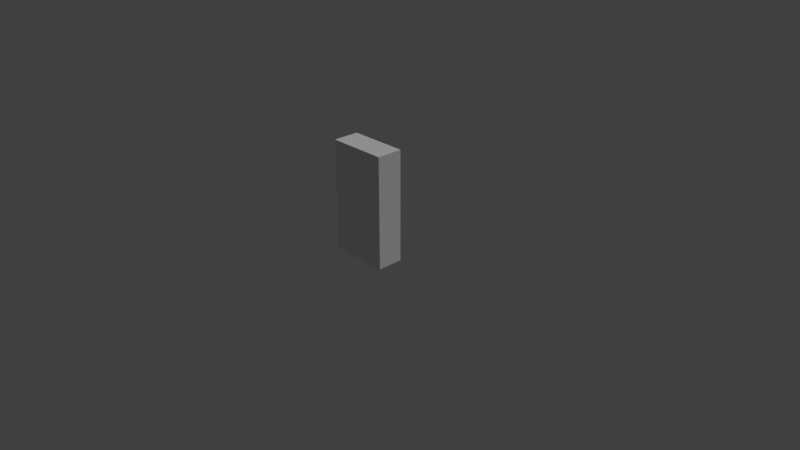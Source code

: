 # Source: happy_cube.blend  (saved by Blender 2.79.0; exported with 4.5.12 LTS)
import bpy
from mathutils import Matrix  # noqa: F401  (used for matrix-valued properties, if any)

bpy.ops.wm.read_factory_settings(use_empty=True)
scene = bpy.context.scene
scene.name = 'Scene'

# ---- collections
col_collection_1 = bpy.data.collections.new('Collection 1'); scene.collection.children.link(col_collection_1)
col_collection_7 = bpy.data.collections.new('Collection 7'); scene.collection.children.link(col_collection_7)

# ---- materials (node trees are filled in below, after node groups)
mat_happycube = bpy.data.materials.new('HappyCube')
mat_happycube.alpha_threshold = 0.0
mat_happycube.use_transparent_shadow = False
mat_happycube.roughness = 0.5

# ---- material node trees

# ---- world
world_world = bpy.data.worlds.new('World'); scene.world = world_world
world_world.color = (0.05088, 0.05088, 0.05088)
world_world.use_sun_shadow = False
world_world.sun_shadow_jitter_overblur = 0.0
world_world.cycles.sampling_method = 'MANUAL'

# ---- cameras
cam_camera = bpy.data.cameras.new('Camera')
cam_camera.clip_end = 100.0
cam_camera.lens = 35.0
cam_camera.sensor_width = 32.0
cam_camera.sensor_height = 18.0
cam_camera.ortho_scale = 7.314
cam_camera.dof.focus_distance = 0.0
cam_camera.dof.aperture_fstop = 128.0

# ---- lights
light_hemi = bpy.data.lights.new('Hemi', 'SUN')
light_hemi.transmission_factor = 0.0
light_hemi.angle = 0.1993
light_hemi.energy = 1.0
light_hemi.shadow_buffer_clip_start = 0.5
light_hemi.shadow_soft_size = 0.1
light_hemi.shadow_cascade_max_distance = 1000.0

# ---- meshes
me_cube = bpy.data.meshes.new('Cube')
me_cube.from_pydata([(-0.4, 0.175, 0.0), (-0.4, 0.175, 1.5), (0.4, 0.175, 0.0), (0.4, 0.175, 1.5), (-0.4, -0.175, 0.0), (-0.4, -0.175, 1.5), (0.4, -0.175, 0.0), (0.4, -0.175, 1.5)], [], [(0, 1, 3, 2), (2, 3, 7, 6), (6, 7, 5, 4), (4, 5, 1, 0), (2, 6, 4, 0), (7, 3, 1, 5)])
_uv = me_cube.uv_layers.new(name='UVMap')
_uv.uv.foreach_set('vector', [0.629, 0.2581, 0.629, 0.7419, 0.371, 0.7419, 0.371, 0.2581, 0.371, 0.2581, 0.371, 0.7419, 0.2581, 0.7419, 0.2581, 0.2581, 0.2581, 0.2581, 0.2581, 0.7419, 8.612e-05, 0.7419, 8.612e-05, 0.2581, 0.7419, 0.2581, 0.7419, 0.7419, 0.629, 0.7419, 0.629, 0.2581, 0.629, 8.612e-05, 0.7419, 8.612e-05, 0.7419, 0.2581, 0.629, 0.2581, 0.7419, 0.9999, 0.629, 0.9999, 0.629, 0.7419, 0.7419, 0.7419])
me_cube.materials.append(None)
me_cube.use_remesh_preserve_volume = False
me_cube.use_remesh_preserve_attributes = False
me_cube.use_mirror_vertex_groups = False
me_cube.use_paint_bone_selection = False
me_cube.use_paint_mask = True
me_cube.update()

# ---- objects
ob_cube = bpy.data.objects.new('Cube', me_cube)
ob_camera = bpy.data.objects.new('Camera', cam_camera)
ob_hemi = bpy.data.objects.new('Hemi', light_hemi)

# ---- transforms, parenting, visibility, modifiers, constraints
ob_cube.location = (0.0, 0.0, 0.0)
ob_cube.lineart.crease_threshold = 0.0
ob_cube.material_slots[0].link = 'OBJECT'; ob_cube.material_slots[0].material = mat_happycube
ob_camera.location = (7.481, -6.508, 5.344)
ob_camera.rotation_euler = (1.109, 0.0, 0.8149)
ob_camera.lock_rotations_4d = False
ob_camera.empty_display_type = 'ARROWS'
ob_camera.color = (0.0, 0.0, 0.0, 0.0)
ob_camera.display_type = 'WIRE'
ob_camera.lineart.crease_threshold = 0.0
ob_hemi.location = (1.502, -0.175, 2.327)
ob_hemi.rotation_euler = (-0.04537, 0.4594, -0.05349)
ob_hemi.lineart.crease_threshold = 0.0

# ---- collection membership
col_collection_1.objects.link(ob_cube)
col_collection_1.objects.link(ob_camera)
col_collection_7.objects.link(ob_hemi)

# ---- scene / render settings (as saved in the file)
scene.camera = ob_camera
scene.frame_start = 1; scene.frame_end = 250; scene.frame_set(78)
scene.render.engine = 'BLENDER_EEVEE_NEXT'
scene.render.resolution_percentage = 50
scene.render.dither_intensity = 0.0
scene.cycles.use_denoising = False
scene.cycles.samples = 128
scene.cycles.sampling_pattern = 'TABULATED_SOBOL'
scene.cycles.light_sampling_threshold = 0.0
scene.cycles.use_adaptive_sampling = False
scene.cycles.use_light_tree = False
scene.cycles.blur_glossy = 0.0
scene.cycles.sample_clamp_indirect = 0.0
scene.view_settings.view_transform = 'Standard'
bpy.context.view_layer.update()
